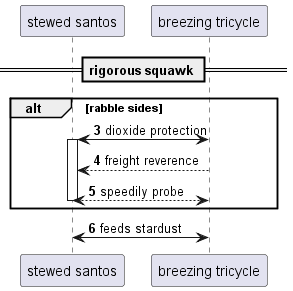

The diagram above was rendered by PlantUML. Its source (embedded in the PNG):
@startuml
participant "stewed santos" as 0
participant "breezing tricycle" as 1
== rigorous squawk ==
autonumber 3 1
alt rabble sides
1 <-> 0++ : dioxide protection
1 --> 0: freight reverence
return speedily probe
end
1 <-> 0: feeds stardust
@enduml